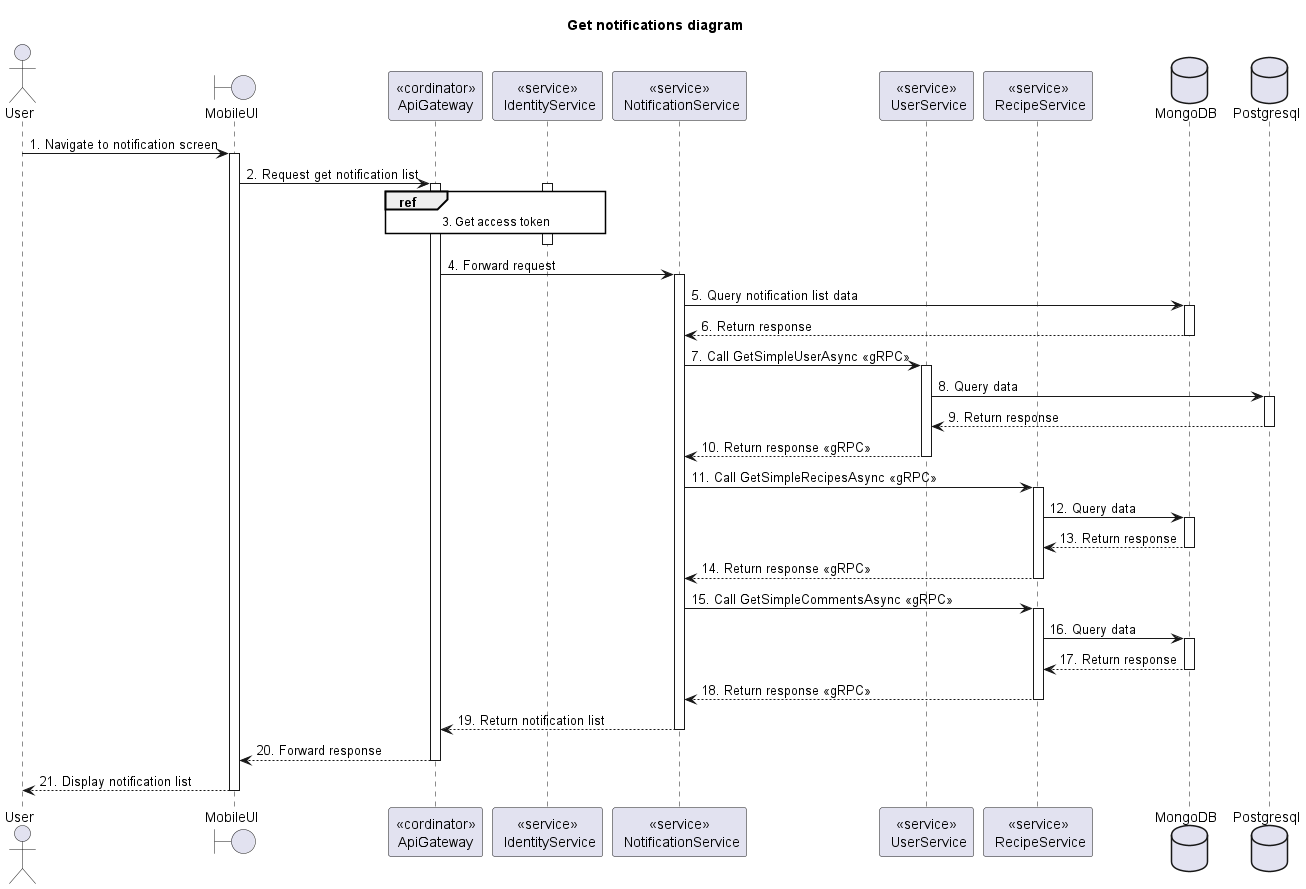

The diagram above was rendered by PlantUML. Its source (embedded in the PNG):
@startuml Sequence
title "Get notifications diagram"

' Style section
<style>
  sequenceDiagram {
    reference {
      BackGroundColor white
    }
}
</style>

actor User
boundary MobileUI
participant "<<cordinator>>\nApiGateway" as ApiGateway
participant "<<service>>\n IdentityService" as IdentityService
participant "<<service>>\n NotificationService" as NotificationService
participant "<<service>>\n UserService" as UserService
participant "<<service>>\n RecipeService" as RecipeService
database MongoDB
database Postgresql

User -> MobileUI ++: 1. Navigate to notification screen
MobileUI -> ApiGateway ++: 2. Request get notification list

activate IdentityService
ref over ApiGateway, IdentityService: 3. Get access token
ApiGateway -[hidden]-> IdentityService
deactivate IdentityService

ApiGateway -> NotificationService ++: 4. Forward request

NotificationService -> MongoDB++: 5. Query notification list data
NotificationService <-- MongoDB--: 6. Return response

NotificationService -> UserService++ : 7. Call GetSimpleUserAsync <<gRPC>> 
UserService -> Postgresql++ : 8. Query data 
UserService <-- Postgresql-- : 9. Return response
NotificationService <-- UserService-- : 10. Return response <<gRPC>> 

NotificationService -> RecipeService++ : 11. Call GetSimpleRecipesAsync <<gRPC>> 
RecipeService -> MongoDB++ : 12. Query data 
RecipeService <-- MongoDB-- : 13. Return response
NotificationService <-- RecipeService-- : 14. Return response <<gRPC>> 

NotificationService -> RecipeService++ : 15. Call GetSimpleCommentsAsync <<gRPC>> 
RecipeService -> MongoDB++ : 16. Query data 
RecipeService <-- MongoDB-- : 17. Return response
NotificationService <-- RecipeService-- : 18. Return response <<gRPC>> 

ApiGateway <-- NotificationService--: 19. Return notification list
MobileUI <-- ApiGateway--: 20. Forward response
User <-- MobileUI--: 21. Display notification list

@enduml